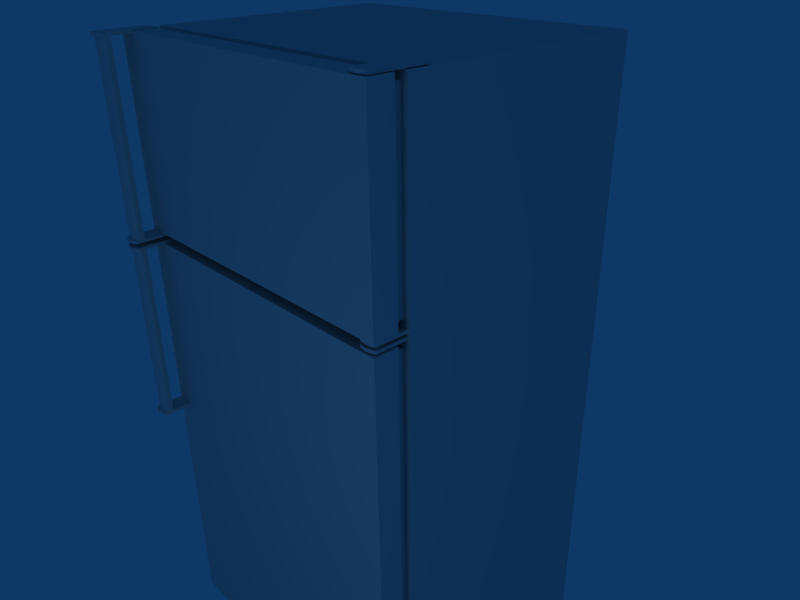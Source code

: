 # Source: fridge.blend  (saved by Blender 2.45.0; exported with 4.5.12 LTS)
import bpy
from mathutils import Matrix  # noqa: F401  (used for matrix-valued properties, if any)

bpy.ops.wm.read_factory_settings(use_empty=True)
scene = bpy.context.scene
scene.name = 'Scene'

# ---- collections
col_collection_1 = bpy.data.collections.new('Collection 1'); scene.collection.children.link(col_collection_1)

# ---- materials (node trees are filled in below, after node groups)
mat_material = bpy.data.materials.new('Material')
mat_material.alpha_threshold = 0.0
mat_material.roughness = 0.5
mat_material.line_color = (0.0, 0.0, 0.0, 1.0)

# ---- material node trees

# ---- world
world_world = bpy.data.worlds.new('World'); scene.world = world_world
world_world.color = (0.05656, 0.2208, 0.4)
world_world.use_sun_shadow = False
world_world.sun_shadow_jitter_overblur = 0.0
world_world.cycles.sampling_method = 'MANUAL'
world_world.cycles.sample_map_resolution = 256

# ---- cameras
cam_camera = bpy.data.cameras.new('Camera')
cam_camera.passepartout_alpha = 0.2
cam_camera.clip_end = 100.0
cam_camera.lens = 35.0
cam_camera.ortho_scale = 7.314
cam_camera.show_passepartout = False
cam_camera.show_safe_areas = True
cam_camera.dof.focus_distance = 0.0
cam_camera.dof.aperture_fstop = 128.0

# ---- lights
light_spot = bpy.data.lights.new('Spot', 'POINT')
light_spot.transmission_factor = 0.0
light_spot.cutoff_distance = 30.0
light_spot.energy = 100.0
light_spot.shadow_buffer_clip_start = 1.001
light_spot.shadow_soft_size = 1.0
light_spot.shadow_maximum_resolution = 0.006
light_spot.use_absolute_resolution = True
light_spot.cycles.use_multiple_importance_sampling = False

# ---- meshes
me_fridge = bpy.data.meshes.new('fridge')
me_fridge.from_pydata([(2.308, -1.709, 4.698), (2.308, -1.709, 2.042), (-2.307, -1.709, 2.042), (-2.307, -1.709, 4.698), (2.308, -2.053, 4.698), (-2.307, -2.053, 4.698), (-2.307, -2.053, 2.042), (2.308, -2.053, 2.042), (-2.307, -1.709, -4.698), (-2.307, -1.709, 1.893), (2.308, -1.709, 1.893), (2.308, -1.709, -4.698), (2.308, -2.053, 1.893), (-2.307, -2.053, 1.893), (-2.307, -2.053, -4.698), (2.308, -2.053, -4.698), (-2.308, -1.551, -4.696), (-2.308, 2.053, -4.696), (2.304, 2.053, -4.696), (2.304, -1.551, -4.696), (2.304, 2.053, 4.697), (-2.308, 2.053, 4.697), (-2.308, -1.551, 4.697), (2.304, -1.551, 4.697), (-1.759, -1.052, -4.961), (-1.759, -1.052, -4.699), (-1.705, -1.183, -4.699), (-1.705, -1.183, -4.961), (-1.759, -1.314, -4.699), (-1.759, -1.314, -4.961), (-1.89, -1.368, -4.699), (-1.89, -1.368, -4.961), (-2.021, -1.314, -4.699), (-2.021, -1.314, -4.961), (-2.075, -1.183, -4.699), (-2.075, -1.183, -4.961), (-2.021, -1.052, -4.699), (-2.021, -1.052, -4.961), (-1.89, -0.9977, -4.699), (-1.89, -0.9977, -4.961), (2.021, -1.052, -4.961), (2.021, -1.052, -4.699), (2.075, -1.183, -4.699), (2.075, -1.183, -4.961), (2.021, -1.314, -4.699), (2.021, -1.314, -4.961), (1.89, -1.368, -4.699), (1.89, -1.368, -4.961), (1.759, -1.314, -4.699), (1.759, -1.314, -4.961), (1.705, -1.183, -4.699), (1.705, -1.183, -4.961), (1.759, -1.052, -4.699), (1.759, -1.052, -4.961), (1.89, -0.9977, -4.699), (1.89, -0.9977, -4.961), (-1.759, 1.803, -4.961), (-1.759, 1.803, -4.699), (-1.705, 1.672, -4.699), (-1.705, 1.672, -4.961), (-1.759, 1.541, -4.699), (-1.759, 1.541, -4.961), (-1.89, 1.487, -4.699), (-1.89, 1.487, -4.961), (-2.021, 1.541, -4.699), (-2.021, 1.541, -4.961), (-2.075, 1.672, -4.699), (-2.075, 1.672, -4.961), (-2.021, 1.803, -4.699), (-2.021, 1.803, -4.961), (-1.89, 1.857, -4.699), (-1.89, 1.857, -4.961), (2.021, 1.803, -4.961), (2.021, 1.803, -4.699), (2.075, 1.672, -4.699), (2.075, 1.672, -4.961), (2.021, 1.541, -4.699), (2.021, 1.541, -4.961), (1.89, 1.487, -4.699), (1.89, 1.487, -4.961), (1.759, 1.541, -4.699), (1.759, 1.541, -4.961), (1.705, 1.672, -4.699), (1.705, 1.672, -4.961), (1.759, 1.803, -4.699), (1.759, 1.803, -4.961), (1.89, 1.857, -4.699), (1.89, 1.857, -4.961), (-1.89, -1.183, -4.961), (1.89, -1.183, -4.961), (-1.89, 1.672, -4.961), (1.89, 1.672, -4.961), (-2.309, -2.404, 4.672), (-2.309, -2.334, 4.672), (-2.309, -2.334, 2.042), (-2.309, -2.404, 2.042), (-2.041, -2.404, 4.672), (-2.041, -2.404, 2.042), (-2.041, -2.333, 2.042), (-2.041, -2.333, 4.672), (-2.269, -2.437, 2.042), (-2.269, -2.437, 4.672), (-2.174, -2.451, 2.042), (-2.174, -2.451, 4.672), (-2.08, -2.437, 2.042), (-2.08, -2.437, 4.672), (-2.309, -2.404, 1.893), (-2.309, -2.334, 1.893), (-2.309, -2.334, -0.7368), (-2.309, -2.404, -0.7368), (-2.041, -2.404, 1.893), (-2.041, -2.404, -0.7371), (-2.041, -2.333, -0.7371), (-2.041, -2.333, 1.893), (-2.269, -2.437, -0.7368), (-2.269, -2.437, 1.893), (-2.174, -2.451, -0.7368), (-2.174, -2.451, 1.893), (-2.08, -2.437, -0.7368), (-2.08, -2.437, 1.893), (-2.309, -2.447, 4.716), (-2.309, -2.334, 4.672), (-2.309, -2.404, 4.672), (-2.041, -2.447, 4.716), (-2.041, -2.404, 4.672), (-2.041, -2.333, 4.672), (-2.041, -1.708, 4.672), (-2.041, -1.708, 4.716), (-2.308, -1.708, 4.716), (-2.308, -1.708, 4.672), (-2.309, -2.404, 2.042), (-2.309, -2.334, 2.042), (-2.309, -2.449, 1.998), (-2.041, -2.404, 2.042), (-2.041, -2.449, 1.998), (-2.041, -2.333, 2.042), (-2.041, -1.708, 1.998), (-2.041, -1.708, 2.042), (-2.308, -1.708, 2.042), (-2.308, -1.708, 1.998), (-2.041, -2.449, 2.042), (-2.309, -2.449, 2.042), (-2.08, -2.482, 2.042), (-2.08, -2.482, 1.998), (-2.269, -2.482, 1.998), (-2.269, -2.482, 2.042), (-2.174, -2.496, 1.998), (-2.174, -2.496, 2.042), (-2.041, -2.447, 4.672), (-2.309, -2.447, 4.672), (-2.08, -2.48, 4.716), (-2.08, -2.48, 4.672), (-2.269, -2.48, 4.672), (-2.269, -2.48, 4.716), (-2.174, -2.494, 4.672), (-2.174, -2.494, 4.716), (-2.08, -2.437, 2.042), (-2.174, -2.451, 2.042), (-2.269, -2.437, 2.042), (-2.174, -2.451, 4.672), (-2.08, -2.437, 4.672), (-2.269, -2.437, 4.672), (-2.309, -2.447, 1.937), (-2.309, -2.334, 1.893), (-2.309, -2.404, 1.893), (-2.041, -2.447, 1.937), (-2.041, -2.404, 1.893), (-2.041, -2.333, 1.893), (-2.041, -1.708, 1.893), (-2.041, -1.708, 1.937), (-2.308, -1.708, 1.937), (-2.308, -1.708, 1.893), (-2.309, -2.404, -0.7368), (-2.309, -2.334, -0.7368), (-2.309, -2.449, -0.7807), (-2.041, -2.404, -0.7371), (-2.041, -2.449, -0.781), (-2.041, -2.333, -0.7371), (-2.041, -1.708, -0.781), (-2.041, -1.708, -0.7371), (-2.308, -1.708, -0.7371), (-2.308, -1.708, -0.781), (-2.041, -2.449, -0.7371), (-2.309, -2.449, -0.7368), (-2.08, -2.482, -0.7368), (-2.08, -2.482, -0.7807), (-2.269, -2.482, -0.7807), (-2.269, -2.482, -0.7368), (-2.174, -2.496, -0.7807), (-2.174, -2.496, -0.7368), (-2.041, -2.447, 1.893), (-2.309, -2.447, 1.893), (-2.08, -2.48, 1.937), (-2.08, -2.48, 1.893), (-2.269, -2.48, 1.893), (-2.269, -2.48, 1.937), (-2.174, -2.494, 1.893), (-2.174, -2.494, 1.937), (-2.08, -2.437, -0.7368), (-2.174, -2.451, -0.7368), (-2.269, -2.437, -0.7368), (-2.174, -2.451, 1.893), (-2.08, -2.437, 1.893), (-2.269, -2.437, 1.893), (2.281, -1.242, 4.748), (2.281, -1.984, 4.748), (2.281, -1.984, 4.705), (2.281, -1.242, 4.705), (2.242, -2.018, 4.749), (2.242, -2.018, 4.705), (2.147, -2.032, 4.749), (2.147, -2.032, 4.705), (2.052, -2.018, 4.749), (2.052, -2.018, 4.705), (2.011, -1.985, 4.749), (2.011, -1.985, 4.705), (2.012, -1.242, 4.748), (2.012, -1.242, 4.705), (2.281, -1.242, 2.034), (2.281, -1.984, 2.034), (2.281, -1.984, 1.99), (2.281, -1.242, 1.99), (2.242, -2.018, 2.034), (2.242, -2.018, 1.991), (2.147, -2.032, 2.034), (2.147, -2.032, 1.991), (2.052, -2.018, 2.034), (2.052, -2.018, 1.991), (2.011, -1.985, 2.034), (2.011, -1.985, 1.991), (2.012, -1.242, 2.034), (2.012, -1.242, 1.99), (2.281, -1.242, 1.95), (2.281, -1.984, 1.95), (2.281, -1.984, 1.906), (2.281, -1.242, 1.906), (2.242, -2.018, 1.95), (2.242, -2.018, 1.907), (2.147, -2.032, 1.95), (2.147, -2.032, 1.907), (2.012, -1.242, 1.906), (2.012, -1.242, 1.95), (2.052, -2.018, 1.95), (2.052, -2.018, 1.907), (2.011, -1.985, 1.95), (2.011, -1.985, 1.907), (2.281, -1.242, -4.709), (2.281, -1.984, -4.709), (2.281, -1.984, -4.753), (2.281, -1.242, -4.753), (2.242, -2.018, -4.709), (2.242, -2.018, -4.752), (2.147, -2.032, -4.709), (2.147, -2.032, -4.752), (2.012, -1.242, -4.753), (2.012, -1.242, -4.709), (2.052, -2.018, -4.709), (2.052, -2.018, -4.752), (2.011, -1.985, -4.709), (2.011, -1.985, -4.752), (-2.221, -1.553, 2.138), (-2.221, -1.553, 4.602), (2.222, -1.553, 4.602), (2.222, -1.553, 2.138), (2.222, -1.708, 4.602), (-2.221, -1.708, 4.602), (-2.221, -1.708, 2.138), (2.222, -1.708, 2.138), (-2.217, -1.554, -4.596), (-2.217, -1.554, 1.792), (2.218, -1.554, 1.792), (2.218, -1.554, -4.596), (2.218, -1.711, 1.792), (-2.217, -1.711, 1.792), (-2.217, -1.711, -4.596), (2.218, -1.711, -4.596)], [], [(0, 1, 2, 3), (4, 5, 6, 7), (0, 4, 7, 1), (1, 7, 6, 2), (2, 6, 5, 3), (4, 0, 3, 5), (8, 9, 10, 11), (12, 13, 14, 15), (10, 12, 15, 11), (11, 15, 14, 8), (8, 14, 13, 9), (9, 13, 12, 10), (16, 17, 18, 19), (20, 21, 22, 23), (18, 20, 23, 19), (19, 23, 22, 16), (16, 22, 21, 17), (17, 21, 20, 18), (24, 25, 26, 27), (27, 26, 28, 29), (29, 28, 30, 31), (31, 30, 32, 33), (33, 32, 34, 35), (35, 34, 36, 37), (37, 36, 38, 39), (25, 24, 39, 38), (40, 41, 42, 43), (43, 42, 44, 45), (45, 44, 46, 47), (47, 46, 48, 49), (49, 48, 50, 51), (51, 50, 52, 53), (53, 52, 54, 55), (41, 40, 55, 54), (56, 57, 58, 59), (59, 58, 60, 61), (61, 60, 62, 63), (63, 62, 64, 65), (65, 64, 66, 67), (67, 66, 68, 69), (69, 68, 70, 71), (57, 56, 71, 70), (72, 73, 74, 75), (75, 74, 76, 77), (77, 76, 78, 79), (79, 78, 80, 81), (81, 80, 82, 83), (83, 82, 84, 85), (85, 84, 86, 87), (73, 72, 87, 86), (88, 24, 27), (88, 27, 29), (88, 29, 31), (88, 31, 33), (88, 33, 35), (88, 35, 37), (88, 37, 39), (39, 24, 88), (89, 40, 43), (89, 43, 45), (89, 45, 47), (89, 47, 49), (89, 49, 51), (89, 51, 53), (89, 53, 55), (55, 40, 89), (90, 56, 59), (90, 59, 61), (90, 61, 63), (90, 63, 65), (90, 65, 67), (90, 67, 69), (90, 69, 71), (71, 56, 90), (91, 72, 75), (91, 75, 77), (91, 77, 79), (91, 79, 81), (91, 81, 83), (91, 83, 85), (91, 85, 87), (87, 72, 91), (92, 93, 94, 95), (96, 97, 98, 99), (92, 95, 100, 101), (101, 100, 102, 103), (103, 102, 104, 105), (105, 104, 97, 96), (99, 98, 94, 93), (106, 107, 108, 109), (110, 111, 112, 113), (106, 109, 114, 115), (115, 114, 116, 117), (117, 116, 118, 119), (119, 118, 111, 110), (113, 112, 108, 107), (120, 121, 122), (123, 124, 125), (123, 125, 126, 127), (120, 128, 129, 121), (130, 131, 132), (133, 134, 135), (135, 134, 136, 137), (131, 138, 139, 132), (134, 133, 140), (130, 132, 141), (142, 143, 134, 140), (141, 132, 144, 145), (145, 144, 146, 147), (147, 146, 143, 142), (124, 123, 148), (120, 122, 149), (148, 123, 150, 151), (120, 149, 152, 153), (153, 152, 154, 155), (155, 154, 151, 150), (134, 132, 139, 136), (146, 144, 132), (134, 143, 146, 132), (135, 137, 138, 131), (156, 157, 147, 142), (157, 158, 145, 147), (158, 130, 141, 145), (133, 156, 142, 140), (125, 121, 129, 126), (159, 160, 151, 154), (161, 159, 154, 152), (122, 161, 152, 149), (160, 124, 148, 151), (128, 120, 123, 127), (155, 120, 153), (123, 120, 155, 150), (128, 127, 126, 129), (138, 137, 136, 139), (162, 163, 164), (165, 166, 167), (165, 167, 168, 169), (162, 170, 171, 163), (172, 173, 174), (175, 176, 177), (177, 176, 178, 179), (173, 180, 181, 174), (176, 175, 182), (172, 174, 183), (184, 185, 176, 182), (183, 174, 186, 187), (187, 186, 188, 189), (189, 188, 185, 184), (166, 165, 190), (162, 164, 191), (190, 165, 192, 193), (162, 191, 194, 195), (195, 194, 196, 197), (197, 196, 193, 192), (176, 174, 181, 178), (188, 186, 174), (176, 185, 188, 174), (177, 179, 180, 173), (198, 199, 189, 184), (199, 200, 187, 189), (200, 172, 183, 187), (175, 198, 184, 182), (167, 163, 171, 168), (201, 202, 193, 196), (203, 201, 196, 194), (164, 203, 194, 191), (202, 166, 190, 193), (165, 169, 170, 162), (197, 162, 195), (165, 162, 197, 192), (170, 169, 168, 171), (180, 179, 178, 181), (204, 205, 206, 207), (205, 208, 209, 206), (208, 210, 211, 209), (210, 212, 213, 211), (212, 214, 215, 213), (216, 204, 207, 217), (214, 216, 217, 215), (205, 204, 216, 214), (210, 205, 214, 212), (205, 210, 208), (217, 207, 215), (206, 215, 207), (211, 213, 215), (206, 209, 211, 215), (218, 219, 220, 221), (219, 222, 223, 220), (222, 224, 225, 223), (224, 226, 227, 225), (226, 228, 229, 227), (230, 218, 221, 231), (228, 230, 231, 229), (230, 228, 219, 218), (224, 219, 228, 226), (219, 224, 222), (231, 221, 220, 229), (225, 227, 229, 220), (220, 223, 225), (232, 233, 234, 235), (233, 236, 237, 234), (236, 238, 239, 237), (232, 235, 240, 241), (238, 242, 243, 239), (242, 244, 245, 243), (244, 241, 240, 245), (233, 232, 241, 244), (238, 244, 242), (233, 244, 238, 236), (234, 245, 240, 235), (239, 243, 245), (234, 237, 239, 245), (246, 247, 248, 249), (247, 250, 251, 248), (250, 252, 253, 251), (246, 249, 254, 255), (252, 256, 257, 253), (256, 258, 259, 257), (258, 255, 254, 259), (247, 246, 255, 258), (252, 258, 256), (247, 258, 252, 250), (248, 259, 254, 249), (253, 257, 259), (248, 251, 253, 259), (260, 261, 262, 263), (264, 265, 266, 267), (262, 264, 267, 263), (266, 260, 263, 267), (260, 266, 265, 261), (261, 265, 264, 262), (268, 269, 270, 271), (272, 273, 274, 275), (270, 272, 275, 271), (271, 275, 274, 268), (268, 274, 273, 269), (269, 273, 272, 270)])
_uv = me_fridge.uv_layers.new(name='UVTex')
_uv.uv.foreach_set('vector', [0.03477, 0.3832, 0.03477, 0.03087, 0.3871, 0.03087, 0.3871, 0.3832, 0.9829, 0.3269, 0.4703, 0.3269, 0.4703, 0.032, 0.9829, 0.032, 0.03477, 0.3832, 0.03477, 0.03087, 0.3871, 0.03087, 0.3871, 0.3832, 0.03477, 0.3832, 0.03477, 0.03087, 0.3871, 0.03087, 0.3871, 0.3832, 0.03477, 0.3832, 0.03477, 0.03087, 0.3871, 0.03087, 0.3871, 0.3832, 0.03477, 0.3832, 0.03477, 0.03087, 0.3871, 0.03087, 0.3871, 0.3832, 0.03477, 0.3832, 0.03477, 0.03087, 0.3871, 0.03087, 0.3871, 0.3832, 0.03477, 0.3832, 0.03477, 0.03087, 0.3871, 0.03087, 0.3871, 0.3832, 0.03477, 0.3832, 0.03477, 0.03087, 0.3871, 0.03087, 0.3871, 0.3832, 0.03477, 0.3832, 0.03477, 0.03087, 0.3871, 0.03087, 0.3871, 0.3832, 0.03477, 0.3832, 0.03477, 0.03087, 0.3871, 0.03087, 0.3871, 0.3832, 0.03477, 0.3832, 0.03477, 0.03087, 0.3871, 0.03087, 0.3871, 0.3832, 0.03477, 0.3832, 0.03477, 0.03087, 0.3871, 0.03087, 0.3871, 0.3832, 0.03477, 0.3832, 0.03477, 0.03087, 0.3871, 0.03087, 0.3871, 0.3832, 0.03477, 0.3832, 0.03477, 0.03087, 0.3871, 0.03087, 0.3871, 0.3832, 0.03477, 0.3832, 0.03477, 0.03087, 0.3871, 0.03087, 0.3871, 0.3832, 0.03477, 0.3832, 0.03477, 0.03087, 0.3871, 0.03087, 0.3871, 0.3832, 0.03477, 0.3832, 0.03477, 0.03087, 0.3871, 0.03087, 0.3871, 0.3832, 0.05271, 0.9551, 0.05271, 0.6855, 0.3223, 0.6855, 0.3223, 0.9551, 0.05271, 0.9551, 0.05271, 0.6855, 0.3223, 0.6855, 0.3223, 0.9551, 0.05271, 0.9551, 0.05271, 0.6855, 0.3223, 0.6855, 0.3223, 0.9551, 0.05271, 0.9551, 0.05271, 0.6855, 0.3223, 0.6855, 0.3223, 0.9551, 0.05271, 0.9551, 0.05271, 0.6855, 0.3223, 0.6855, 0.3223, 0.9551, 0.05271, 0.9551, 0.05271, 0.6855, 0.3223, 0.6855, 0.3223, 0.9551, 0.05271, 0.9551, 0.05271, 0.6855, 0.3223, 0.6855, 0.3223, 0.9551, 0.05271, 0.9551, 0.05271, 0.6855, 0.3223, 0.6855, 0.3223, 0.9551, 0.05271, 0.9551, 0.05271, 0.6855, 0.3223, 0.6855, 0.3223, 0.9551, 0.05271, 0.9551, 0.05271, 0.6855, 0.3223, 0.6855, 0.3223, 0.9551, 0.05271, 0.9551, 0.05271, 0.6855, 0.3223, 0.6855, 0.3223, 0.9551, 0.05271, 0.9551, 0.05271, 0.6855, 0.3223, 0.6855, 0.3223, 0.9551, 0.05271, 0.9551, 0.05271, 0.6855, 0.3223, 0.6855, 0.3223, 0.9551, 0.05271, 0.9551, 0.05271, 0.6855, 0.3223, 0.6855, 0.3223, 0.9551, 0.05271, 0.9551, 0.05271, 0.6855, 0.3223, 0.6855, 0.3223, 0.9551, 0.05271, 0.9551, 0.05271, 0.6855, 0.3223, 0.6855, 0.3223, 0.9551, 0.05271, 0.9551, 0.05271, 0.6855, 0.3223, 0.6855, 0.3223, 0.9551, 0.05271, 0.9551, 0.05271, 0.6855, 0.3223, 0.6855, 0.3223, 0.9551, 0.05271, 0.9551, 0.05271, 0.6855, 0.3223, 0.6855, 0.3223, 0.9551, 0.05271, 0.9551, 0.05271, 0.6855, 0.3223, 0.6855, 0.3223, 0.9551, 0.05271, 0.9551, 0.05271, 0.6855, 0.3223, 0.6855, 0.3223, 0.9551, 0.05271, 0.9551, 0.05271, 0.6855, 0.3223, 0.6855, 0.3223, 0.9551, 0.05271, 0.9551, 0.05271, 0.6855, 0.3223, 0.6855, 0.3223, 0.9551, 0.05271, 0.9551, 0.05271, 0.6855, 0.3223, 0.6855, 0.3223, 0.9551, 0.05271, 0.9551, 0.05271, 0.6855, 0.3223, 0.6855, 0.3223, 0.9551, 0.05271, 0.9551, 0.05271, 0.6855, 0.3223, 0.6855, 0.3223, 0.9551, 0.05271, 0.9551, 0.05271, 0.6855, 0.3223, 0.6855, 0.3223, 0.9551, 0.05271, 0.9551, 0.05271, 0.6855, 0.3223, 0.6855, 0.3223, 0.9551, 0.05271, 0.9551, 0.05271, 0.6855, 0.3223, 0.6855, 0.3223, 0.9551, 0.05271, 0.9551, 0.05271, 0.6855, 0.3223, 0.6855, 0.3223, 0.9551, 0.05271, 0.9551, 0.05271, 0.6855, 0.3223, 0.6855, 0.3223, 0.9551, 0.05271, 0.9551, 0.05271, 0.6855, 0.3223, 0.6855, 0.3223, 0.9551, 0.05271, 0.9551, 0.05271, 0.6855, 0.3223, 0.6855, 0.05271, 0.9551, 0.05271, 0.6855, 0.3223, 0.6855, 0.05271, 0.9551, 0.05271, 0.6855, 0.3223, 0.6855, 0.05271, 0.9551, 0.05271, 0.6855, 0.3223, 0.6855, 0.05271, 0.9551, 0.05271, 0.6855, 0.3223, 0.6855, 0.05271, 0.9551, 0.05271, 0.6855, 0.3223, 0.6855, 0.05271, 0.9551, 0.05271, 0.6855, 0.3223, 0.6855, 0.05271, 0.9551, 0.05271, 0.6855, 0.3223, 0.6855, 0.05271, 0.9551, 0.05271, 0.6855, 0.3223, 0.6855, 0.05271, 0.9551, 0.05271, 0.6855, 0.3223, 0.6855, 0.05271, 0.9551, 0.05271, 0.6855, 0.3223, 0.6855, 0.05271, 0.9551, 0.05271, 0.6855, 0.3223, 0.6855, 0.05271, 0.9551, 0.05271, 0.6855, 0.3223, 0.6855, 0.05271, 0.9551, 0.05271, 0.6855, 0.3223, 0.6855, 0.05271, 0.9551, 0.05271, 0.6855, 0.3223, 0.6855, 0.05271, 0.9551, 0.05271, 0.6855, 0.3223, 0.6855, 0.05271, 0.9551, 0.05271, 0.6855, 0.3223, 0.6855, 0.05271, 0.9551, 0.05271, 0.6855, 0.3223, 0.6855, 0.05271, 0.9551, 0.05271, 0.6855, 0.3223, 0.6855, 0.05271, 0.9551, 0.05271, 0.6855, 0.3223, 0.6855, 0.05271, 0.9551, 0.05271, 0.6855, 0.3223, 0.6855, 0.05271, 0.9551, 0.05271, 0.6855, 0.3223, 0.6855, 0.05271, 0.9551, 0.05271, 0.6855, 0.3223, 0.6855, 0.05271, 0.9551, 0.05271, 0.6855, 0.3223, 0.6855, 0.05271, 0.9551, 0.05271, 0.6855, 0.3223, 0.6855, 0.05271, 0.9551, 0.05271, 0.6855, 0.3223, 0.6855, 0.05271, 0.9551, 0.05271, 0.6855, 0.3223, 0.6855, 0.05271, 0.9551, 0.05271, 0.6855, 0.3223, 0.6855, 0.05271, 0.9551, 0.05271, 0.6855, 0.3223, 0.6855, 0.05271, 0.9551, 0.05271, 0.6855, 0.3223, 0.6855, 0.05271, 0.9551, 0.05271, 0.6855, 0.3223, 0.6855, 0.05271, 0.9551, 0.05271, 0.6855, 0.3223, 0.6855, 0.05271, 0.9551, 0.05271, 0.6855, 0.3223, 0.6855, 0.3223, 0.9551, 0.05271, 0.9551, 0.05271, 0.6855, 0.3223, 0.6855, 0.3223, 0.9551, 0.05271, 0.9551, 0.05271, 0.6855, 0.3223, 0.6855, 0.3223, 0.9551, 0.05271, 0.9551, 0.05271, 0.6855, 0.3223, 0.6855, 0.3223, 0.9551, 0.05271, 0.9551, 0.05271, 0.6855, 0.3223, 0.6855, 0.3223, 0.9551, 0.05271, 0.9551, 0.05271, 0.6855, 0.3223, 0.6855, 0.3223, 0.9551, 0.05271, 0.9551, 0.05271, 0.6855, 0.3223, 0.6855, 0.3223, 0.9551, 0.05271, 0.9551, 0.05271, 0.6855, 0.3223, 0.6855, 0.3223, 0.9551, 0.05271, 0.9551, 0.05271, 0.6855, 0.3223, 0.6855, 0.3223, 0.9551, 0.05271, 0.9551, 0.05271, 0.6855, 0.3223, 0.6855, 0.3223, 0.9551, 0.05271, 0.9551, 0.05271, 0.6855, 0.3223, 0.6855, 0.3223, 0.9551, 0.05271, 0.9551, 0.05271, 0.6855, 0.3223, 0.6855, 0.3223, 0.9551, 0.05271, 0.9551, 0.05271, 0.6855, 0.3223, 0.6855, 0.3223, 0.9551, 0.05271, 0.9551, 0.05271, 0.6855, 0.3223, 0.6855, 0.3223, 0.9551, 0.5203, 0.6946, 0.5203, 0.3992, 0.8157, 0.3992, 0.5203, 0.6946, 0.5203, 0.3992, 0.8157, 0.3992, 0.5203, 0.6946, 0.5203, 0.3992, 0.8157, 0.3992, 0.8157, 0.6946, 0.5203, 0.6946, 0.5203, 0.3992, 0.8157, 0.3992, 0.8157, 0.6946, 0.5203, 0.6946, 0.5203, 0.3992, 0.8157, 0.3992, 0.5203, 0.6946, 0.5203, 0.3992, 0.8157, 0.3992, 0.5203, 0.6946, 0.5203, 0.3992, 0.8157, 0.3992, 0.8157, 0.6946, 0.5203, 0.6946, 0.5203, 0.3992, 0.8157, 0.3992, 0.8157, 0.6946, 0.5203, 0.6946, 0.5203, 0.3992, 0.8157, 0.3992, 0.5203, 0.6946, 0.5203, 0.3992, 0.8157, 0.3992, 0.5203, 0.6946, 0.5203, 0.3992, 0.8157, 0.3992, 0.8157, 0.6946, 0.5203, 0.6946, 0.5203, 0.3992, 0.8157, 0.3992, 0.8157, 0.6946, 0.5203, 0.6946, 0.5203, 0.3992, 0.8157, 0.3992, 0.8157, 0.6946, 0.5203, 0.6946, 0.5203, 0.3992, 0.8157, 0.3992, 0.8157, 0.6946, 0.5203, 0.6946, 0.5203, 0.3992, 0.8157, 0.3992, 0.5203, 0.6946, 0.5203, 0.3992, 0.8157, 0.3992, 0.5203, 0.6946, 0.5203, 0.3992, 0.8157, 0.3992, 0.8157, 0.6946, 0.5203, 0.6946, 0.5203, 0.3992, 0.8157, 0.3992, 0.8157, 0.6946, 0.5203, 0.6946, 0.5203, 0.3992, 0.8157, 0.3992, 0.8157, 0.6946, 0.5203, 0.6946, 0.5203, 0.3992, 0.8157, 0.3992, 0.8157, 0.6946, 0.5203, 0.6946, 0.5203, 0.3992, 0.8157, 0.3992, 0.8157, 0.6946, 0.5203, 0.6946, 0.5203, 0.3992, 0.8157, 0.3992, 0.5203, 0.6946, 0.5203, 0.3992, 0.8157, 0.3992, 0.8157, 0.6946, 0.5203, 0.6946, 0.5203, 0.3992, 0.8157, 0.3992, 0.8157, 0.6946, 0.5203, 0.6946, 0.5203, 0.3992, 0.8157, 0.3992, 0.8157, 0.6946, 0.5203, 0.6946, 0.5203, 0.3992, 0.8157, 0.3992, 0.8157, 0.6946, 0.5203, 0.6946, 0.5203, 0.3992, 0.8157, 0.3992, 0.8157, 0.6946, 0.5203, 0.6946, 0.5203, 0.3992, 0.8157, 0.3992, 0.8157, 0.6946, 0.5203, 0.6946, 0.5203, 0.3992, 0.8157, 0.3992, 0.8157, 0.6946, 0.5203, 0.6946, 0.5203, 0.3992, 0.8157, 0.3992, 0.8157, 0.6946, 0.5203, 0.6946, 0.5203, 0.3992, 0.8157, 0.3992, 0.8157, 0.6946, 0.5203, 0.6946, 0.5203, 0.3992, 0.8157, 0.3992, 0.8157, 0.6946, 0.5203, 0.6946, 0.5203, 0.3992, 0.8157, 0.3992, 0.8157, 0.6946, 0.5203, 0.6946, 0.5203, 0.3992, 0.8157, 0.3992, 0.8157, 0.6946, 0.5203, 0.6946, 0.5203, 0.3992, 0.8157, 0.3992, 0.5203, 0.6946, 0.5203, 0.3992, 0.8157, 0.3992, 0.8157, 0.6946, 0.5203, 0.6946, 0.5203, 0.3992, 0.8157, 0.3992, 0.8157, 0.6946, 0.5203, 0.6946, 0.5203, 0.3992, 0.8157, 0.3992, 0.8157, 0.6946, 0.5203, 0.6946, 0.5203, 0.3992, 0.8157, 0.3992, 0.5203, 0.6946, 0.5203, 0.3992, 0.8157, 0.3992, 0.5203, 0.6946, 0.5203, 0.3992, 0.8157, 0.3992, 0.8157, 0.6946, 0.5203, 0.6946, 0.5203, 0.3992, 0.8157, 0.3992, 0.8157, 0.6946, 0.5203, 0.6946, 0.5203, 0.3992, 0.8157, 0.3992, 0.5203, 0.6946, 0.5203, 0.3992, 0.8157, 0.3992, 0.5203, 0.6946, 0.5203, 0.3992, 0.8157, 0.3992, 0.8157, 0.6946, 0.5203, 0.6946, 0.5203, 0.3992, 0.8157, 0.3992, 0.8157, 0.6946, 0.5203, 0.6946, 0.5203, 0.3992, 0.8157, 0.3992, 0.5203, 0.6946, 0.5203, 0.3992, 0.8157, 0.3992, 0.5203, 0.6946, 0.5203, 0.3992, 0.8157, 0.3992, 0.8157, 0.6946, 0.5203, 0.6946, 0.5203, 0.3992, 0.8157, 0.3992, 0.8157, 0.6946, 0.5203, 0.6946, 0.5203, 0.3992, 0.8157, 0.3992, 0.8157, 0.6946, 0.5203, 0.6946, 0.5203, 0.3992, 0.8157, 0.3992, 0.8157, 0.6946, 0.5203, 0.6946, 0.5203, 0.3992, 0.8157, 0.3992, 0.5203, 0.6946, 0.5203, 0.3992, 0.8157, 0.3992, 0.5203, 0.6946, 0.5203, 0.3992, 0.8157, 0.3992, 0.8157, 0.6946, 0.5203, 0.6946, 0.5203, 0.3992, 0.8157, 0.3992, 0.8157, 0.6946, 0.5203, 0.6946, 0.5203, 0.3992, 0.8157, 0.3992, 0.8157, 0.6946, 0.5203, 0.6946, 0.5203, 0.3992, 0.8157, 0.3992, 0.8157, 0.6946, 0.5203, 0.6946, 0.5203, 0.3992, 0.8157, 0.3992, 0.8157, 0.6946, 0.5203, 0.6946, 0.5203, 0.3992, 0.8157, 0.3992, 0.5203, 0.6946, 0.5203, 0.3992, 0.8157, 0.3992, 0.8157, 0.6946, 0.5203, 0.6946, 0.5203, 0.3992, 0.8157, 0.3992, 0.8157, 0.6946, 0.5203, 0.6946, 0.5203, 0.3992, 0.8157, 0.3992, 0.8157, 0.6946, 0.5203, 0.6946, 0.5203, 0.3992, 0.8157, 0.3992, 0.8157, 0.6946, 0.5203, 0.6946, 0.5203, 0.3992, 0.8157, 0.3992, 0.8157, 0.6946, 0.5203, 0.6946, 0.5203, 0.3992, 0.8157, 0.3992, 0.8157, 0.6946, 0.5203, 0.6946, 0.5203, 0.3992, 0.8157, 0.3992, 0.8157, 0.6946, 0.5203, 0.6946, 0.5203, 0.3992, 0.8157, 0.3992, 0.8157, 0.6946, 0.5203, 0.6946, 0.5203, 0.3992, 0.8157, 0.3992, 0.8157, 0.6946, 0.5203, 0.6946, 0.5203, 0.3992, 0.8157, 0.3992, 0.8157, 0.6946, 0.5203, 0.6946, 0.5203, 0.3992, 0.8157, 0.3992, 0.8157, 0.6946, 0.5203, 0.6946, 0.5203, 0.3992, 0.8157, 0.3992, 0.8157, 0.6946, 0.5203, 0.6946, 0.5203, 0.3992, 0.8157, 0.3992, 0.5203, 0.6946, 0.5203, 0.3992, 0.8157, 0.3992, 0.8157, 0.6946, 0.5203, 0.6946, 0.5203, 0.3992, 0.8157, 0.3992, 0.8157, 0.6946, 0.5203, 0.6946, 0.5203, 0.3992, 0.8157, 0.3992, 0.8157, 0.6946, 0.5203, 0.6946, 0.5203, 0.3992, 0.8157, 0.3992, 0.8157, 0.6946, 0.5203, 0.6946, 0.5203, 0.3992, 0.8157, 0.3992, 0.8157, 0.6946, 0.5203, 0.6946, 0.5203, 0.3992, 0.8157, 0.3992, 0.8157, 0.6946, 0.5203, 0.6946, 0.5203, 0.3992, 0.8157, 0.3992, 0.8157, 0.6946, 0.5203, 0.6946, 0.5203, 0.3992, 0.8157, 0.3992, 0.8157, 0.6946, 0.5203, 0.6946, 0.5203, 0.3992, 0.8157, 0.3992, 0.8157, 0.6946, 0.5203, 0.6946, 0.5203, 0.3992, 0.8157, 0.3992, 0.8157, 0.6946, 0.5203, 0.6946, 0.5203, 0.3992, 0.8157, 0.3992, 0.8157, 0.6946, 0.5203, 0.6946, 0.5203, 0.3992, 0.8157, 0.3992, 0.8157, 0.6946, 0.5203, 0.6946, 0.5203, 0.3992, 0.8157, 0.3992, 0.5203, 0.6946, 0.5203, 0.3992, 0.8157, 0.3992, 0.5203, 0.6946, 0.5203, 0.3992, 0.8157, 0.3992, 0.5203, 0.6946, 0.5203, 0.3992, 0.8157, 0.3992, 0.5203, 0.6946, 0.5203, 0.3992, 0.8157, 0.3992, 0.8157, 0.6946, 0.5203, 0.6946, 0.5203, 0.3992, 0.8157, 0.3992, 0.8157, 0.6946, 0.5203, 0.6946, 0.5203, 0.3992, 0.8157, 0.3992, 0.8157, 0.6946, 0.5203, 0.6946, 0.5203, 0.3992, 0.8157, 0.3992, 0.8157, 0.6946, 0.5203, 0.6946, 0.5203, 0.3992, 0.8157, 0.3992, 0.8157, 0.6946, 0.5203, 0.6946, 0.5203, 0.3992, 0.8157, 0.3992, 0.8157, 0.6946, 0.5203, 0.6946, 0.5203, 0.3992, 0.8157, 0.3992, 0.8157, 0.6946, 0.5203, 0.6946, 0.5203, 0.3992, 0.8157, 0.3992, 0.8157, 0.6946, 0.5203, 0.6946, 0.5203, 0.3992, 0.8157, 0.3992, 0.8157, 0.6946, 0.5203, 0.6946, 0.5203, 0.3992, 0.8157, 0.3992, 0.8157, 0.6946, 0.5203, 0.6946, 0.5203, 0.3992, 0.8157, 0.3992, 0.5203, 0.6946, 0.5203, 0.3992, 0.8157, 0.3992, 0.8157, 0.6946, 0.5203, 0.6946, 0.5203, 0.3992, 0.8157, 0.3992, 0.8157, 0.6946, 0.5203, 0.6946, 0.5203, 0.3992, 0.8157, 0.3992, 0.5203, 0.6946, 0.5203, 0.3992, 0.8157, 0.3992, 0.8157, 0.6946, 0.5203, 0.6946, 0.5203, 0.3992, 0.8157, 0.3992, 0.8157, 0.6946, 0.5203, 0.6946, 0.5203, 0.3992, 0.8157, 0.3992, 0.8157, 0.6946, 0.5203, 0.6946, 0.5203, 0.3992, 0.8157, 0.3992, 0.8157, 0.6946, 0.5203, 0.6946, 0.5203, 0.3992, 0.8157, 0.3992, 0.8157, 0.6946, 0.5203, 0.6946, 0.5203, 0.3992, 0.8157, 0.3992, 0.8157, 0.6946, 0.5203, 0.6946, 0.5203, 0.3992, 0.8157, 0.3992, 0.8157, 0.6946, 0.5203, 0.6946, 0.5203, 0.3992, 0.8157, 0.3992, 0.8157, 0.6946, 0.5203, 0.6946, 0.5203, 0.3992, 0.8157, 0.3992, 0.5203, 0.6946, 0.5203, 0.3992, 0.8157, 0.3992, 0.8157, 0.6946, 0.5203, 0.6946, 0.5203, 0.3992, 0.8157, 0.3992, 0.8157, 0.6946, 0.5203, 0.6946, 0.5203, 0.3992, 0.8157, 0.3992, 0.5203, 0.6946, 0.5203, 0.3992, 0.8157, 0.3992, 0.8157, 0.6946, 0.5203, 0.6946, 0.5203, 0.3992, 0.8157, 0.3992, 0.8157, 0.6946, 0.5203, 0.6946, 0.5203, 0.3992, 0.8157, 0.3992, 0.8157, 0.6946, 0.5203, 0.6946, 0.5203, 0.3992, 0.8157, 0.3992, 0.8157, 0.6946, 0.5203, 0.6946, 0.5203, 0.3992, 0.8157, 0.3992, 0.8157, 0.6946, 0.5203, 0.6946, 0.5203, 0.3992, 0.8157, 0.3992, 0.8157, 0.6946, 0.5203, 0.6946, 0.5203, 0.3992, 0.8157, 0.3992, 0.8157, 0.6946, 0.5203, 0.6946, 0.5203, 0.3992, 0.8157, 0.3992, 0.8157, 0.6946, 0.5203, 0.6946, 0.5203, 0.3992, 0.8157, 0.3992, 0.8157, 0.6946, 0.5203, 0.6946, 0.5203, 0.3992, 0.8157, 0.3992, 0.5203, 0.6946, 0.5203, 0.3992, 0.8157, 0.3992, 0.8157, 0.6946, 0.5203, 0.6946, 0.5203, 0.3992, 0.8157, 0.3992, 0.8157, 0.6946, 0.5203, 0.6946, 0.5203, 0.3992, 0.8157, 0.3992, 0.5203, 0.6946, 0.5203, 0.3992, 0.8157, 0.3992, 0.8157, 0.6946, 0.7606, 0.9816, 0.7606, 0.7606, 0.9816, 0.7606, 0.9816, 0.9816, 0.7606, 0.9816, 0.7606, 0.7606, 0.9816, 0.7606, 0.9816, 0.9816, 0.7606, 0.9816, 0.7606, 0.7606, 0.9816, 0.7606, 0.9816, 0.9816, 0.7606, 0.9816, 0.7606, 0.7606, 0.9816, 0.7606, 0.9816, 0.9816, 0.7606, 0.9816, 0.7606, 0.7606, 0.9816, 0.7606, 0.9816, 0.9816, 0.7606, 0.9816, 0.7606, 0.7606, 0.9816, 0.7606, 0.9816, 0.9816, 0.7606, 0.9816, 0.7606, 0.7606, 0.9816, 0.7606, 0.9816, 0.9816, 0.7606, 0.9816, 0.7606, 0.7606, 0.9816, 0.7606, 0.9816, 0.9816, 0.7606, 0.9816, 0.7606, 0.7606, 0.9816, 0.7606, 0.9816, 0.9816, 0.7606, 0.9816, 0.7606, 0.7606, 0.9816, 0.7606, 0.9816, 0.9816, 0.7606, 0.9816, 0.7606, 0.7606, 0.9816, 0.7606, 0.9816, 0.9816, 0.7606, 0.9816, 0.7606, 0.7606, 0.9816, 0.7606, 0.9816, 0.9816])
me_fridge.materials.append(mat_material)
me_fridge.use_remesh_preserve_volume = False
me_fridge.use_remesh_preserve_attributes = False
me_fridge.use_mirror_vertex_groups = False
me_fridge.update()
arm_armature = bpy.data.armatures.new('Armature')  # bones are not reproduced

# ---- objects
ob_armature = bpy.data.objects.new('Armature', arm_armature)
ob_fridge = bpy.data.objects.new('fridge', me_fridge)
ob_lamp = bpy.data.objects.new('Lamp', light_spot)
ob_camera = bpy.data.objects.new('Camera', cam_camera)

# ---- transforms, parenting, visibility, modifiers, constraints
ob_armature.location = (0.0, 0.0, 0.0)
ob_armature.rotation_euler = (1.571, -0.0, -0.0)
ob_armature.lock_rotations_4d = False
ob_armature.empty_display_type = 'ARROWS'
ob_armature.color = (0.0, 0.0, 0.0, 1.0)
ob_armature.lineart.crease_threshold = 0.0
ob_fridge.parent = ob_armature
ob_fridge.matrix_parent_inverse = Matrix(((1.0, 0.0, 0.0, 0.0), (0.0, 7.55e-08, 1.0, 0.0), (0.0, -1.0, 7.55e-08, 0.0), (0.0, 0.0, 0.0, 1.0)))
ob_fridge.location = (0.0, 0.0, 5.074)
ob_fridge.lock_rotations_4d = False
ob_fridge.empty_display_type = 'ARROWS'
ob_fridge.color = (0.0, 0.0, 0.0, 1.0)
ob_fridge.lineart.crease_threshold = 0.0
_vg = ob_fridge.vertex_groups.new(name='Bone')
_vg.add([0, 1, 2, 3, 4, 5, 6, 7, 8, 9, 10, 11, 12, 13, 14, 15, 16, 17, 18, 19, 20, 21, 22, 23, 24, 25, 26, 27, 28, 29, 30, 31, 32, 33, 34, 35, 36, 37, 38, 39, 40, 41, 42, 43, 44, 45, 46, 47, 48, 49, 50, 51, 52, 53, 54, 55, 56, 57, 58, 59, 60, 61, 62, 63, 64, 65, 66, 67, 68, 69, 70, 71, 72, 73, 74, 75, 76, 77, 78, 79, 80, 81, 82, 83, 84, 85, 86, 87, 88, 89, 90, 91, 92, 93, 94, 95, 96, 97, 98, 99, 100, 101, 102, 103, 104, 105, 106, 107, 108, 109, 110, 111, 112, 113, 114, 115, 116, 117, 118, 119, 120, 121, 122, 123, 124, 125, 126, 127, 128, 129, 130, 131, 132, 133, 134, 135, 136, 137, 138, 139, 140, 141, 142, 143, 144, 145, 146, 147, 148, 149, 150, 151, 152, 153, 154, 155, 156, 157, 158, 159, 160, 161, 162, 163, 164, 165, 166, 167, 168, 169, 170, 171, 172, 173, 174, 175, 176, 177, 178, 179, 180, 181, 182, 183, 184, 185, 186, 187, 188, 189, 190, 191, 192, 193, 194, 195, 196, 197, 198, 199, 200, 201, 202, 203, 204, 205, 206, 207, 208, 209, 210, 211, 212, 213, 214, 215, 216, 217, 218, 219, 220, 221, 222, 223, 224, 225, 226, 227, 228, 229, 230, 231, 232, 233, 234, 235, 236, 237, 238, 239, 240, 241, 242, 243, 244, 245, 246, 247, 248, 249, 250, 251, 252, 253, 254, 255, 256, 257, 258, 259, 260, 261, 262, 263, 264, 265, 266, 267, 268, 269, 270, 271, 272, 273, 274, 275], 1.0, 'REPLACE')
_m = ob_fridge.modifiers.new('Armature', 'ARMATURE')
_m.object = ob_armature
_m.use_bone_envelopes = True
ob_lamp.location = (4.076, -7.801, 5.904)
ob_lamp.rotation_euler = (0.6503, 0.05522, 1.866)
ob_lamp.lock_rotations_4d = False
ob_lamp.empty_display_type = 'ARROWS'
ob_lamp.color = (0.0, 0.0, 0.0, 0.0)
ob_lamp.lineart.crease_threshold = 0.0
ob_camera.location = (7.481, -6.508, 11.03)
ob_camera.rotation_euler = (1.109, 0.01082, 0.8149)
ob_camera.lock_rotations_4d = False
ob_camera.empty_display_type = 'ARROWS'
ob_camera.color = (0.0, 0.0, 0.0, 0.0)
ob_camera.display_type = 'WIRE'
ob_camera.lineart.crease_threshold = 0.0

# ---- collection membership
col_collection_1.objects.link(ob_armature)
col_collection_1.objects.link(ob_fridge)
col_collection_1.objects.link(ob_lamp)
col_collection_1.objects.link(ob_camera)

# ---- scene / render settings (as saved in the file)
scene.camera = ob_camera
scene.frame_start = 1; scene.frame_end = 250; scene.frame_set(1)
scene.render.engine = 'BLENDER_EEVEE_NEXT'
scene.render.image_settings.file_format = 'JPEG'
scene.render.image_settings.color_mode = 'RGB'
scene.render.image_settings.compression = 90
scene.render.resolution_x = 800
scene.render.resolution_y = 600
scene.render.pixel_aspect_x = 100.0
scene.render.pixel_aspect_y = 100.0
scene.render.fps = 25
scene.render.dither_intensity = 0.0
scene.render.use_compositing = False
scene.render.use_sequencer = False
scene.render.bake_margin = 2
scene.render.bake_bias = 0.0
scene.render.use_stamp_time = False
scene.render.use_stamp_date = False
scene.render.use_stamp_frame = False
scene.render.use_stamp_camera = False
scene.render.use_stamp_scene = False
scene.render.use_stamp_filename = False
scene.render.use_stamp_render_time = False
scene.render.stamp_font_size = 0
scene.cycles.use_denoising = False
scene.cycles.samples = 10
scene.cycles.sampling_pattern = 'TABULATED_SOBOL'
scene.cycles.light_sampling_threshold = 0.0
scene.cycles.use_adaptive_sampling = False
scene.cycles.use_light_tree = False
scene.cycles.blur_glossy = 0.0
scene.cycles.volume_bounces = 1
scene.cycles.pixel_filter_type = 'GAUSSIAN'
scene.cycles.sample_clamp_indirect = 0.0
scene.view_settings.view_transform = 'Raw'
bpy.context.view_layer.update()
